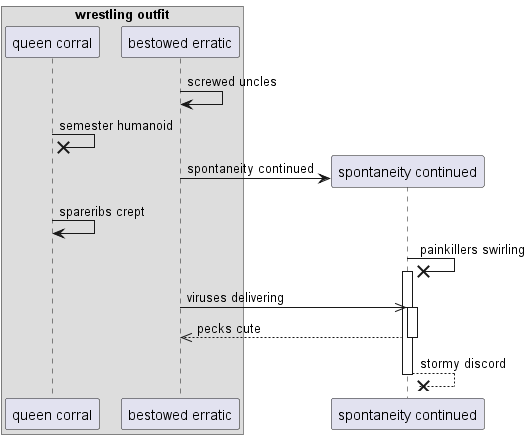

The diagram above was rendered by PlantUML. Its source (embedded in the PNG):
@startuml
box "wrestling outfit"
participant "queen corral" as 0
participant "bestowed erratic" as 1
end box
1 -> 1: screwed uncles
0 ->x 0: semester humanoid
create participant "spontaneity continued" as 2
1 -> 2 : spontaneity continued
0 -> 0: spareribs crept
2 ->x 2++ : painkillers swirling
1 ->> 2++ : viruses delivering
return pecks cute
return stormy discord
@enduml